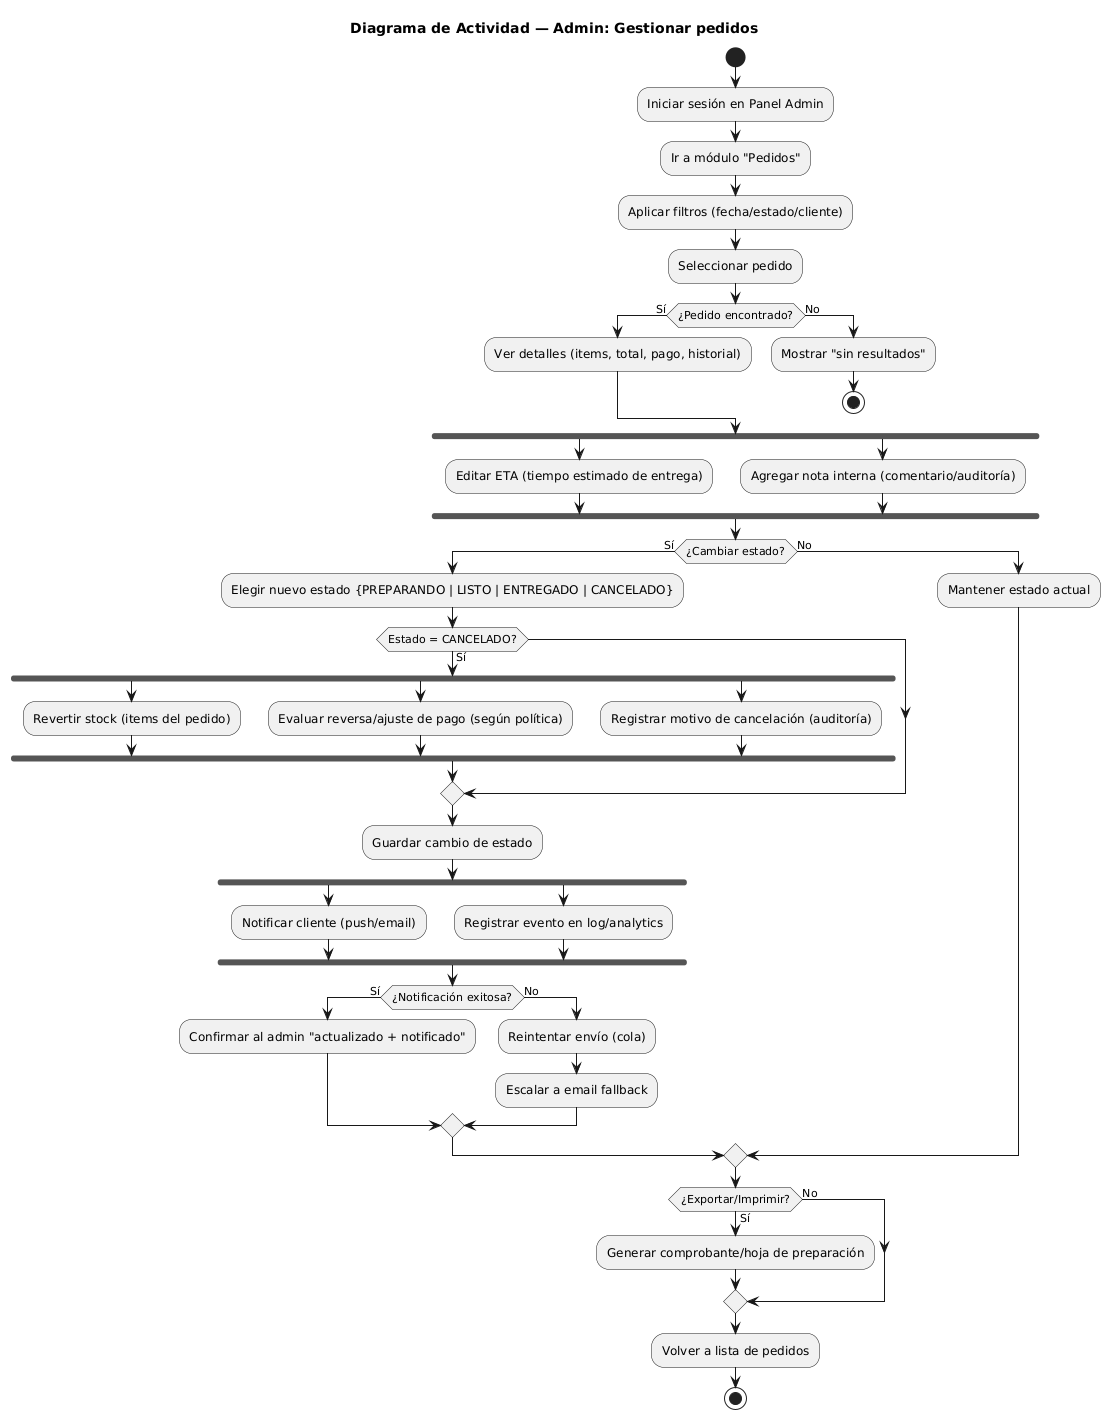

The diagram above was rendered by PlantUML. Its source (embedded in the PNG):
@startuml
title Diagrama de Actividad — Admin: Gestionar pedidos

start
:Iniciar sesión en Panel Admin;
:Ir a módulo "Pedidos";
:Aplicar filtros (fecha/estado/cliente);
:Seleccionar pedido;

if (¿Pedido encontrado?) then (Sí)
  :Ver detalles (items, total, pago, historial);
else (No)
  :Mostrar "sin resultados";
  stop
endif

fork
  :Editar ETA (tiempo estimado de entrega);
fork again
  :Agregar nota interna (comentario/auditoría);
end fork

if (¿Cambiar estado?) then (Sí)
  :Elegir nuevo estado {PREPARANDO | LISTO | ENTREGADO | CANCELADO};
  if (Estado = CANCELADO?) then (Sí)
    fork
      :Revertir stock (items del pedido);
    fork again
      :Evaluar reversa/ajuste de pago (según política);
    fork again
      :Registrar motivo de cancelación (auditoría);
    end fork
  endif

  :Guardar cambio de estado;

  fork
    :Notificar cliente (push/email);
  fork again
    :Registrar evento en log/analytics;
  end fork

  if (¿Notificación exitosa?) then (Sí)
    :Confirmar al admin "actualizado + notificado";
  else (No)
    :Reintentar envío (cola);
    :Escalar a email fallback;
  endif

else (No)
  :Mantener estado actual;
endif

if (¿Exportar/Imprimir?) then (Sí)
  :Generar comprobante/hoja de preparación;
else (No)
endif

:Volver a lista de pedidos;
stop
@enduml